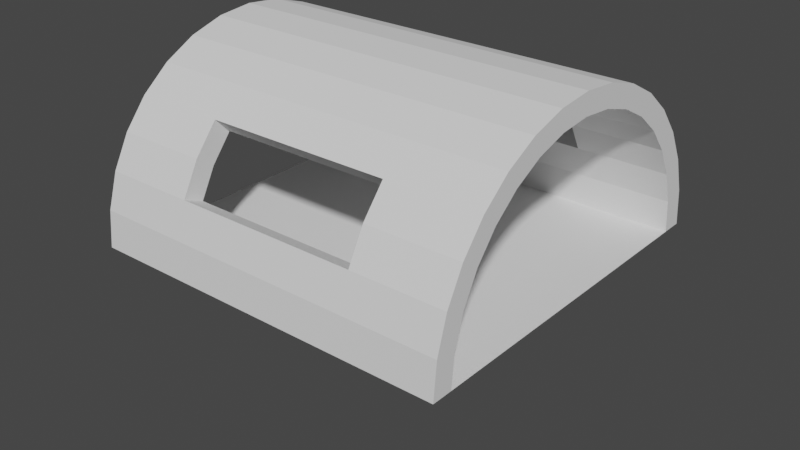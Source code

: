 # Source: Tunnel11.blend  (saved by Blender 3.2.14; exported with 4.5.12 LTS)
import bpy
from mathutils import Matrix  # noqa: F401  (used for matrix-valued properties, if any)

bpy.ops.wm.read_factory_settings(use_empty=True)
scene = bpy.context.scene
scene.name = 'Scene'

# ---- collections
col_collection = bpy.data.collections.new('Collection'); scene.collection.children.link(col_collection)

# ---- world
world_world = bpy.data.worlds.new('World'); scene.world = world_world
world_world.use_nodes = True; world_world.node_tree.nodes.clear()
_N = world_world.node_tree.nodes; _L = world_world.node_tree.links
n0 = _N.new('ShaderNodeOutputWorld'); n0.name = 'World Output'; n0.location = (300, 300)
n1 = _N.new('ShaderNodeBackground'); n1.name = 'Background'; n1.location = (10, 300)
n1.inputs[0].default_value = (0.05088, 0.05088, 0.05088, 1.0)
_L.new(n1.outputs[0], n0.inputs[0])
n0.is_active_output = True
world_world.color = (0.05088, 0.05088, 0.05088)
world_world.use_sun_shadow = False
world_world.sun_shadow_jitter_overblur = 0.0

# ---- meshes
me_cylinder = bpy.data.meshes.new('Cylinder')
me_cylinder.from_pydata([(-1.456e-08, 0.8856, -1.0), (-1.456e-08, 0.8856, 1.0), (0.1728, 0.8685, -1.0), (0.1728, 0.8685, 1.0), (0.3389, 0.8182, -1.0), (0.3389, 0.8182, 1.0), (0.492, 0.7363, -1.0), (0.492, 0.7363, 1.0), (0.6262, 0.6262, -1.0), (0.6262, 0.6262, 1.0), (0.7363, 0.492, -1.0), (0.7363, 0.492, 1.0), (0.8182, 0.3389, -1.0), (0.8182, 0.3389, 1.0), (0.8685, 0.1728, -1.0), (0.8685, 0.1728, 1.0), (0.8856, -4.028e-08, -1.0), (0.8856, -4.028e-08, 1.0), (0.8685, -0.1728, -1.0), (0.8685, -0.1728, 1.0), (0.8182, -0.3389, -1.0), (0.8182, -0.3389, 1.0), (0.7363, -0.492, -1.0), (0.7363, -0.492, 1.0), (0.6262, -0.6262, -1.0), (0.6262, -0.6262, 1.0), (0.492, -0.7363, -1.0), (0.492, -0.7363, 1.0), (0.3389, -0.8182, -1.0), (0.3389, -0.8182, 1.0), (0.1728, -0.8685, -1.0), (0.1728, -0.8685, 1.0), (-8.057e-08, -0.8856, -1.0), (-8.057e-08, -0.8856, 1.0), (-0.1728, -0.8685, -1.0), (-0.1728, -0.8685, 1.0), (-0.3389, -0.8182, -1.0), (-0.3389, -0.8182, 1.0), (-0.492, -0.7363, -1.0), (-0.492, -0.7363, 1.0), (-0.6262, -0.6262, -1.0), (-0.6262, -0.6262, 1.0), (-0.7363, -0.492, -1.0), (-0.7363, -0.492, 1.0), (-0.8182, -0.3389, -1.0), (-0.8182, -0.3389, 1.0), (-0.8685, -0.1728, -1.0), (-0.8685, -0.1728, 1.0), (-0.8856, 1.192e-08, -1.0), (-0.8856, 1.192e-08, 1.0), (-0.8685, 0.1728, -1.0), (-0.8685, 0.1728, 1.0), (-0.8182, 0.3389, -1.0), (-0.8182, 0.3389, 1.0), (-0.7363, 0.492, -1.0), (-0.7363, 0.492, 1.0), (-0.6262, 0.6262, -1.0), (-0.6262, 0.6262, 1.0), (-0.492, 0.7363, -1.0), (-0.492, 0.7363, 1.0), (-0.3389, 0.8182, -1.0), (-0.3389, 0.8182, 1.0), (-0.1728, 0.8685, -1.0), (-0.1728, 0.8685, 1.0), (0.0, 1.0, -1.0), (0.0, 1.0, 1.0), (-8.742e-08, -1.0, -1.0), (-8.742e-08, -1.0, 1.0), (-0.1951, -0.9808, -1.0), (-0.1951, -0.9808, 1.0), (-0.3827, -0.9239, -1.0), (-0.3827, -0.9239, 1.0), (-0.5556, -0.8315, -1.0), (-0.5556, -0.8315, 1.0), (-0.7071, -0.7071, -1.0), (-0.7071, -0.7071, 1.0), (-0.8315, -0.5556, -1.0), (-0.8315, -0.5556, 1.0), (-0.9239, -0.3827, -1.0), (-0.9239, -0.3827, 1.0), (-0.9808, -0.1951, -1.0), (-0.9808, -0.1951, 1.0), (-1.0, 1.192e-08, -1.0), (-1.0, 1.192e-08, 1.0), (-0.9808, 0.1951, -1.0), (-0.9808, 0.1951, 1.0), (-0.9239, 0.3827, -1.0), (-0.9239, 0.3827, 1.0), (-0.8315, 0.5556, -1.0), (-0.8315, 0.5556, 1.0), (-0.7071, 0.7071, -1.0), (-0.7071, 0.7071, 1.0), (-0.5556, 0.8315, -1.0), (-0.5556, 0.8315, 1.0), (-0.3827, 0.9239, -1.0), (-0.3827, 0.9239, 1.0), (-0.1951, 0.9808, -1.0), (-0.1951, 0.9808, 1.0), (-1.456e-08, 0.8856, -1.0), (-1.456e-08, 0.8856, 1.0), (0.1728, 0.8685, -1.0), (0.1728, 0.8685, 1.0), (0.3389, 0.8182, -1.0), (0.3389, 0.8182, 1.0), (0.492, 0.7363, -1.0), (0.492, 0.7363, 1.0), (0.6262, 0.6262, -1.0), (0.6262, 0.6262, 1.0), (0.7363, 0.492, -1.0), (0.7363, 0.492, 1.0), (0.8182, 0.3389, -1.0), (0.8182, 0.3389, 1.0), (0.8685, 0.1728, -1.0), (0.8685, 0.1728, 1.0), (0.8856, -4.028e-08, -1.0), (0.8856, -4.028e-08, 1.0), (0.8685, -0.1728, -1.0), (0.8685, -0.1728, 1.0), (0.8182, -0.3389, -1.0), (0.8182, -0.3389, 1.0), (0.7363, -0.492, -1.0), (0.7363, -0.492, 1.0), (0.6262, -0.6262, -1.0), (0.6262, -0.6262, 1.0), (0.492, -0.7363, -1.0), (0.492, -0.7363, 1.0), (0.3389, -0.8182, -1.0), (0.3389, -0.8182, 1.0), (0.1728, -0.8685, -1.0), (0.1728, -0.8685, 1.0), (-8.057e-08, -0.8856, -1.0), (-8.057e-08, -0.8856, 1.0), (-0.1728, -0.8685, -1.0), (-0.1728, -0.8685, 1.0), (-0.3389, -0.8182, -1.0), (-0.3389, -0.8182, 1.0), (-0.492, -0.7363, -1.0), (-0.492, -0.7363, 1.0), (-0.6262, -0.6262, -1.0), (-0.6262, -0.6262, 1.0), (-0.7363, -0.492, -1.0), (-0.7363, -0.492, 1.0), (-0.8182, -0.3389, -1.0), (-0.8182, -0.3389, 1.0), (-0.8685, -0.1728, -1.0), (-0.8685, -0.1728, 1.0), (-0.8856, 1.192e-08, -1.0), (-0.8856, 1.192e-08, 1.0), (-0.8685, 0.1728, -1.0), (-0.8685, 0.1728, 1.0), (-0.8182, 0.3389, -1.0), (-0.8182, 0.3389, 1.0), (-0.7363, 0.492, -1.0), (-0.7363, 0.492, 1.0), (-0.6262, 0.6262, -1.0), (-0.6262, 0.6262, 1.0), (-0.492, 0.7363, -1.0), (-0.492, 0.7363, 1.0), (-0.3389, 0.8182, -1.0), (-0.3389, 0.8182, 1.0), (-0.1728, 0.8685, -1.0), (-0.1728, 0.8685, 1.0), (4.371e-08, -1.0, -1.0), (-4.371e-08, -1.0, 1.0), (4.371e-08, 1.0, -1.0), (-4.371e-08, 1.0, 1.0), (0.0, 1.0, 0.0), (-8.742e-08, -1.0, 0.0), (-0.1951, -0.9808, 0.0), (-0.3827, -0.9239, 0.0), (-0.7071, -0.7071, 0.0), (-0.8315, -0.5556, 0.0), (-0.9239, -0.3827, 0.0), (-0.9808, -0.1951, 0.0), (-1.0, 1.192e-08, 0.0), (-0.9808, 0.1951, 0.0), (-0.9239, 0.3827, 0.0), (-0.8315, 0.5556, 0.0), (-0.7071, 0.7071, 0.0), (-0.3827, 0.9239, 0.0), (-0.1951, 0.9808, 0.0), (-8.742e-08, -1.0, -0.5), (-0.1951, -0.9808, -0.5), (-0.3827, -0.9239, -0.5), (-0.5556, -0.8315, -0.5), (-0.7071, -0.7071, -0.5), (-0.8315, -0.5556, -0.5), (-0.9239, -0.3827, -0.5), (-0.9808, -0.1951, -0.5), (-1.0, 1.192e-08, -0.5), (-0.9808, 0.1951, -0.5), (-0.9239, 0.3827, -0.5), (-0.8315, 0.5556, -0.5), (-0.7071, 0.7071, -0.5), (-0.5556, 0.8315, -0.5), (-0.3827, 0.9239, -0.5), (-0.1951, 0.9808, -0.5), (0.0, 1.0, -0.5), (0.0, 1.0, 0.5), (-8.742e-08, -1.0, 0.5), (-0.1951, -0.9808, 0.5), (-0.3827, -0.9239, 0.5), (-0.5556, -0.8315, 0.5), (-0.7071, -0.7071, 0.5), (-0.8315, -0.5556, 0.5), (-0.9239, -0.3827, 0.5), (-0.9808, -0.1951, 0.5), (-1.0, 1.192e-08, 0.5), (-0.9808, 0.1951, 0.5), (-0.9239, 0.3827, 0.5), (-0.8315, 0.5556, 0.5), (-0.7071, 0.7071, 0.5), (-0.5556, 0.8315, 0.5), (-0.3827, 0.9239, 0.5), (-0.1951, 0.9808, 0.5), (-1.456e-08, 0.8856, 0.0), (-0.1728, 0.8685, 0.0), (-0.3389, 0.8182, 0.0), (-0.6262, 0.6262, 0.0), (-0.7363, 0.492, 0.0), (-0.8182, 0.3389, 0.0), (-0.8685, 0.1728, 0.0), (-0.8856, 1.192e-08, 0.0), (-0.8685, -0.1728, 0.0), (-0.8182, -0.3389, 0.0), (-0.7363, -0.492, 0.0), (-0.6262, -0.6262, 0.0), (-0.3389, -0.8182, 0.0), (-0.1728, -0.8685, 0.0), (-8.057e-08, -0.8856, 0.0), (-0.1728, 0.8685, -0.5), (-0.3389, 0.8182, -0.5), (-0.492, 0.7363, -0.5), (-0.6262, 0.6262, -0.5), (-0.7363, 0.492, -0.5), (-0.8182, 0.3389, -0.5), (-0.8685, 0.1728, -0.5), (-0.8856, 1.192e-08, -0.5), (-0.8685, -0.1728, -0.5), (-0.8182, -0.3389, -0.5), (-0.7363, -0.492, -0.5), (-0.6262, -0.6262, -0.5), (-0.492, -0.7363, -0.5), (-0.3389, -0.8182, -0.5), (-0.1728, -0.8685, -0.5), (-8.057e-08, -0.8856, -0.5), (-1.456e-08, 0.8856, -0.5), (-1.456e-08, 0.8856, 0.5), (-0.1728, 0.8685, 0.5), (-0.3389, 0.8182, 0.5), (-0.492, 0.7363, 0.5), (-0.6262, 0.6262, 0.5), (-0.7363, 0.492, 0.5), (-0.8182, 0.3389, 0.5), (-0.8685, 0.1728, 0.5), (-0.8856, 1.192e-08, 0.5), (-0.8685, -0.1728, 0.5), (-0.8182, -0.3389, 0.5), (-0.7363, -0.492, 0.5), (-0.6262, -0.6262, 0.5), (-0.492, -0.7363, 0.5), (-0.3389, -0.8182, 0.5), (-0.1728, -0.8685, 0.5), (-8.057e-08, -0.8856, 0.5)], [(116, 18), (20, 118), (119, 21), (19, 117), (22, 120), (121, 23), (24, 122), (123, 25), (26, 124), (125, 27), (28, 126), (2, 100), (127, 29), (101, 3), (30, 128), (4, 102), (129, 31), (103, 5), (6, 104), (105, 7), (8, 106), (107, 9), (10, 108), (109, 11), (12, 110), (111, 13), (14, 112), (113, 15), (16, 114), (115, 17)], [(199, 67, 69, 200), (200, 69, 71, 201), (201, 71, 73, 202), (202, 73, 75, 203), (203, 75, 77, 204), (204, 77, 79, 205), (205, 79, 81, 206), (206, 81, 83, 207), (207, 83, 85, 208), (208, 85, 87, 209), (209, 87, 89, 210), (210, 89, 91, 211), (211, 91, 93, 212), (212, 93, 95, 213), (213, 95, 97, 214), (214, 97, 65, 198), (34, 32, 66, 68), (33, 35, 69, 67), (36, 34, 68, 70), (35, 37, 71, 69), (38, 36, 70, 72), (37, 39, 73, 71), (40, 38, 72, 74), (39, 41, 75, 73), (42, 40, 74, 76), (41, 43, 77, 75), (44, 42, 76, 78), (43, 45, 79, 77), (46, 44, 78, 80), (45, 47, 81, 79), (48, 46, 80, 82), (47, 49, 83, 81), (50, 48, 82, 84), (49, 51, 85, 83), (52, 50, 84, 86), (51, 53, 87, 85), (54, 52, 86, 88), (53, 55, 89, 87), (56, 54, 88, 90), (55, 57, 91, 89), (58, 56, 90, 92), (57, 59, 93, 91), (60, 58, 92, 94), (59, 61, 95, 93), (62, 60, 94, 96), (61, 63, 97, 95), (0, 62, 96, 64), (63, 1, 65, 97), (44, 46, 144, 142), (47, 45, 143, 145), (46, 48, 146, 144), (49, 47, 145, 147), (48, 50, 148, 146), (51, 49, 147, 149), (50, 52, 150, 148), (53, 51, 149, 151), (52, 54, 152, 150), (55, 53, 151, 153), (54, 56, 154, 152), (57, 55, 153, 155), (56, 58, 156, 154), (59, 57, 155, 157), (58, 60, 158, 156), (32, 34, 132, 130), (61, 59, 157, 159), (35, 33, 131, 133), (60, 62, 160, 158), (34, 36, 134, 132), (63, 61, 159, 161), (37, 35, 133, 135), (62, 0, 98, 160), (36, 38, 136, 134), (1, 63, 161, 99), (39, 37, 135, 137), (38, 40, 138, 136), (41, 39, 137, 139), (40, 42, 140, 138), (43, 41, 139, 141), (42, 44, 142, 140), (45, 43, 141, 143), (246, 230, 160, 98), (230, 231, 158, 160), (231, 232, 156, 158), (232, 233, 154, 156), (233, 234, 152, 154), (234, 235, 150, 152), (235, 236, 148, 150), (236, 237, 146, 148), (237, 238, 144, 146), (238, 239, 142, 144), (239, 240, 140, 142), (240, 241, 138, 140), (241, 242, 136, 138), (242, 243, 134, 136), (243, 244, 132, 134), (244, 245, 130, 132), (162, 163, 165, 164), (196, 180, 166, 197), (195, 179, 180, 196), (251, 218, 178, 211), (250, 251, 211, 212), (192, 177, 178, 193), (191, 176, 177, 192), (190, 175, 176, 191), (189, 174, 175, 190), (188, 173, 174, 189), (187, 172, 173, 188), (186, 171, 172, 187), (185, 170, 171, 186), (249, 250, 212, 213), (217, 249, 213, 179), (182, 168, 169, 183), (181, 167, 168, 182), (66, 181, 182, 68), (68, 182, 183, 70), (70, 183, 184, 72), (72, 184, 185, 74), (74, 185, 186, 76), (76, 186, 187, 78), (78, 187, 188, 80), (80, 188, 189, 82), (82, 189, 190, 84), (84, 190, 191, 86), (86, 191, 192, 88), (88, 192, 193, 90), (90, 193, 194, 92), (92, 194, 195, 94), (94, 195, 196, 96), (96, 196, 197, 64), (180, 214, 198, 166), (179, 213, 214, 180), (231, 217, 179, 195), (232, 231, 195, 194), (177, 210, 211, 178), (176, 209, 210, 177), (175, 208, 209, 176), (174, 207, 208, 175), (173, 206, 207, 174), (172, 205, 206, 173), (171, 204, 205, 172), (170, 203, 204, 171), (233, 232, 194, 193), (218, 233, 193, 178), (168, 200, 201, 169), (167, 199, 200, 168), (262, 263, 229, 228), (261, 262, 228, 227), (261, 227, 169, 201), (260, 261, 201, 202), (258, 259, 226, 225), (257, 258, 225, 224), (256, 257, 224, 223), (255, 256, 223, 222), (254, 255, 222, 221), (253, 254, 221, 220), (252, 253, 220, 219), (251, 252, 219, 218), (259, 260, 202, 203), (226, 259, 203, 170), (248, 249, 217, 216), (247, 248, 216, 215), (228, 229, 245, 244), (227, 228, 244, 243), (241, 226, 170, 185), (242, 241, 185, 184), (225, 226, 241, 240), (224, 225, 240, 239), (223, 224, 239, 238), (222, 223, 238, 237), (221, 222, 237, 236), (220, 221, 236, 235), (219, 220, 235, 234), (218, 219, 234, 233), (243, 242, 184, 183), (227, 243, 183, 169), (216, 217, 231, 230), (215, 216, 230, 246), (99, 161, 248, 247), (161, 159, 249, 248), (159, 157, 250, 249), (157, 155, 251, 250), (155, 153, 252, 251), (153, 151, 253, 252), (151, 149, 254, 253), (149, 147, 255, 254), (147, 145, 256, 255), (145, 143, 257, 256), (143, 141, 258, 257), (141, 139, 259, 258), (139, 137, 260, 259), (137, 135, 261, 260), (135, 133, 262, 261), (133, 131, 263, 262)])
_uv = me_cylinder.uv_layers.new(name='UVMap')
_uv.uv.foreach_set('vector', [0.5, 0.875, 0.5, 1.0, 0.4688, 1.0, 0.4688, 0.875, 0.4688, 0.875, 0.4688, 1.0, 0.4375, 1.0, 0.4375, 0.875, 0.4375, 0.875, 0.4375, 1.0, 0.4062, 1.0, 0.4062, 0.875, 0.4062, 0.875, 0.4062, 1.0, 0.375, 1.0, 0.375, 0.875, 0.375, 0.875, 0.375, 1.0, 0.3438, 1.0, 0.3438, 0.875, 0.3438, 0.875, 0.3438, 1.0, 0.3125, 1.0, 0.3125, 0.875, 0.3125, 0.875, 0.3125, 1.0, 0.2812, 1.0, 0.2812, 0.875, 0.2812, 0.875, 0.2812, 1.0, 0.25, 1.0, 0.25, 0.875, 0.25, 0.875, 0.25, 1.0, 0.2188, 1.0, 0.2188, 0.875, 0.2188, 0.875, 0.2188, 1.0, 0.1875, 1.0, 0.1875, 0.875, 0.1875, 0.875, 0.1875, 1.0, 0.1562, 1.0, 0.1562, 0.875, 0.1562, 0.875, 0.1562, 1.0, 0.125, 1.0, 0.125, 0.875, 0.125, 0.875, 0.125, 1.0, 0.09375, 1.0, 0.09375, 0.875, 0.09375, 0.875, 0.09375, 1.0, 0.0625, 1.0, 0.0625, 0.875, 0.0625, 0.875, 0.0625, 1.0, 0.03125, 1.0, 0.03125, 0.875, 0.03125, 0.875, 0.03125, 1.0, 0.0, 1.0, 0.0, 0.875, 0.7085, 0.04155, 0.75, 0.03747, 0.75, 0.01, 0.7032, 0.01461, 0.25, 0.03747, 0.2085, 0.04155, 0.2032, 0.01461, 0.25, 0.01, 0.6687, 0.05364, 0.7085, 0.04155, 0.7032, 0.01461, 0.6582, 0.02827, 0.2085, 0.04155, 0.1687, 0.05364, 0.1582, 0.02827, 0.2032, 0.01461, 0.6319, 0.07328, 0.6687, 0.05364, 0.6582, 0.02827, 0.6167, 0.05045, 0.1687, 0.05364, 0.1319, 0.07328, 0.1167, 0.05045, 0.1582, 0.02827, 0.5997, 0.09972, 0.6319, 0.07328, 0.6167, 0.05045, 0.5803, 0.08029, 0.1319, 0.07328, 0.09972, 0.09972, 0.08029, 0.08029, 0.1167, 0.05045, 0.5733, 0.1319, 0.5997, 0.09972, 0.5803, 0.08029, 0.5504, 0.1167, 0.09972, 0.09972, 0.07328, 0.1319, 0.05045, 0.1167, 0.08029, 0.08029, 0.5536, 0.1687, 0.5733, 0.1319, 0.5504, 0.1167, 0.5283, 0.1582, 0.07328, 0.1319, 0.05364, 0.1687, 0.02827, 0.1582, 0.05045, 0.1167, 0.5415, 0.2085, 0.5536, 0.1687, 0.5283, 0.1582, 0.5146, 0.2032, 0.05364, 0.1687, 0.04155, 0.2085, 0.01461, 0.2032, 0.02827, 0.1582, 0.5375, 0.25, 0.5415, 0.2085, 0.5146, 0.2032, 0.51, 0.25, 0.04155, 0.2085, 0.03747, 0.25, 0.01, 0.25, 0.01461, 0.2032, 0.5415, 0.2915, 0.5375, 0.25, 0.51, 0.25, 0.5146, 0.2968, 0.03747, 0.25, 0.04155, 0.2915, 0.01461, 0.2968, 0.01, 0.25, 0.5536, 0.3313, 0.5415, 0.2915, 0.5146, 0.2968, 0.5283, 0.3418, 0.04155, 0.2915, 0.05364, 0.3313, 0.02827, 0.3418, 0.01461, 0.2968, 0.5733, 0.3681, 0.5536, 0.3313, 0.5283, 0.3418, 0.5504, 0.3833, 0.05364, 0.3313, 0.07328, 0.3681, 0.05045, 0.3833, 0.02827, 0.3418, 0.5997, 0.4003, 0.5733, 0.3681, 0.5504, 0.3833, 0.5803, 0.4197, 0.07328, 0.3681, 0.09972, 0.4003, 0.08029, 0.4197, 0.05045, 0.3833, 0.6319, 0.4267, 0.5997, 0.4003, 0.5803, 0.4197, 0.6167, 0.4496, 0.09972, 0.4003, 0.1319, 0.4267, 0.1167, 0.4496, 0.08029, 0.4197, 0.6687, 0.4464, 0.6319, 0.4267, 0.6167, 0.4496, 0.6582, 0.4717, 0.1319, 0.4267, 0.1687, 0.4464, 0.1582, 0.4717, 0.1167, 0.4496, 0.7085, 0.4585, 0.6687, 0.4464, 0.6582, 0.4717, 0.7032, 0.4854, 0.1687, 0.4464, 0.2085, 0.4585, 0.2032, 0.4854, 0.1582, 0.4717, 0.75, 0.4625, 0.7085, 0.4585, 0.7032, 0.4854, 0.75, 0.49, 0.2085, 0.4585, 0.25, 0.4625, 0.25, 0.49, 0.2032, 0.4854, 0.5536, 0.1687, 0.5415, 0.2085, 0.5415, 0.2085, 0.5536, 0.1687, 0.04155, 0.2085, 0.05364, 0.1687, 0.05364, 0.1687, 0.04155, 0.2085, 0.5415, 0.2085, 0.5375, 0.25, 0.5375, 0.25, 0.5415, 0.2085, 0.03747, 0.25, 0.04155, 0.2085, 0.04155, 0.2085, 0.03747, 0.25, 0.5375, 0.25, 0.5415, 0.2915, 0.5415, 0.2915, 0.5375, 0.25, 0.04155, 0.2915, 0.03747, 0.25, 0.03747, 0.25, 0.04155, 0.2915, 0.5415, 0.2915, 0.5536, 0.3313, 0.5536, 0.3313, 0.5415, 0.2915, 0.05364, 0.3313, 0.04155, 0.2915, 0.04155, 0.2915, 0.05364, 0.3313, 0.5536, 0.3313, 0.5733, 0.3681, 0.5733, 0.3681, 0.5536, 0.3313, 0.07328, 0.3681, 0.05364, 0.3313, 0.05364, 0.3313, 0.07328, 0.3681, 0.5733, 0.3681, 0.5997, 0.4003, 0.5997, 0.4003, 0.5733, 0.3681, 0.09972, 0.4003, 0.07328, 0.3681, 0.07328, 0.3681, 0.09972, 0.4003, 0.5997, 0.4003, 0.6319, 0.4267, 0.6319, 0.4267, 0.5997, 0.4003, 0.1319, 0.4267, 0.09972, 0.4003, 0.09972, 0.4003, 0.1319, 0.4267, 0.6319, 0.4267, 0.6687, 0.4464, 0.6687, 0.4464, 0.6319, 0.4267, 0.75, 0.03747, 0.7085, 0.04155, 0.7085, 0.04155, 0.75, 0.03747, 0.1687, 0.4464, 0.1319, 0.4267, 0.1319, 0.4267, 0.1687, 0.4464, 0.2085, 0.04155, 0.25, 0.03747, 0.25, 0.03747, 0.2085, 0.04155, 0.6687, 0.4464, 0.7085, 0.4585, 0.7085, 0.4585, 0.6687, 0.4464, 0.7085, 0.04155, 0.6687, 0.05364, 0.6687, 0.05364, 0.7085, 0.04155, 0.2085, 0.4585, 0.1687, 0.4464, 0.1687, 0.4464, 0.2085, 0.4585, 0.1687, 0.05364, 0.2085, 0.04155, 0.2085, 0.04155, 0.1687, 0.05364, 0.7085, 0.4585, 0.75, 0.4625, 0.75, 0.4625, 0.7085, 0.4585, 0.6687, 0.05364, 0.6319, 0.07328, 0.6319, 0.07328, 0.6687, 0.05364, 0.25, 0.4625, 0.2085, 0.4585, 0.2085, 0.4585, 0.25, 0.4625, 0.1319, 0.07328, 0.1687, 0.05364, 0.1687, 0.05364, 0.1319, 0.07328, 0.6319, 0.07328, 0.5997, 0.09972, 0.5997, 0.09972, 0.6319, 0.07328, 0.09972, 0.09972, 0.1319, 0.07328, 0.1319, 0.07328, 0.09972, 0.09972, 0.5997, 0.09972, 0.5733, 0.1319, 0.5733, 0.1319, 0.5997, 0.09972, 0.07328, 0.1319, 0.09972, 0.09972, 0.09972, 0.09972, 0.07328, 0.1319, 0.5733, 0.1319, 0.5536, 0.1687, 0.5536, 0.1687, 0.5733, 0.1319, 0.05364, 0.1687, 0.07328, 0.1319, 0.07328, 0.1319, 0.05364, 0.1687, 0.625, 0.4625, 0.5835, 0.4585, 0.7085, 0.4585, 0.75, 0.4625, 0.5835, 0.4585, 0.5437, 0.4464, 0.6687, 0.4464, 0.7085, 0.4585, 0.5437, 0.4464, 0.5069, 0.4267, 0.6319, 0.4267, 0.6687, 0.4464, 0.5069, 0.4267, 0.4747, 0.4003, 0.5997, 0.4003, 0.6319, 0.4267, 0.4747, 0.4003, 0.4483, 0.3681, 0.5733, 0.3681, 0.5997, 0.4003, 0.4483, 0.3681, 0.4286, 0.3313, 0.5536, 0.3313, 0.5733, 0.3681, 0.4286, 0.3313, 0.4165, 0.2915, 0.5415, 0.2915, 0.5536, 0.3313, 0.4165, 0.2915, 0.4125, 0.25, 0.5375, 0.25, 0.5415, 0.2915, 0.4125, 0.25, 0.4165, 0.2085, 0.5415, 0.2085, 0.5375, 0.25, 0.4165, 0.2085, 0.4286, 0.1687, 0.5536, 0.1687, 0.5415, 0.2085, 0.4286, 0.1687, 0.4483, 0.1319, 0.5733, 0.1319, 0.5536, 0.1687, 0.4483, 0.1319, 0.4747, 0.09972, 0.5997, 0.09972, 0.5733, 0.1319, 0.4747, 0.09972, 0.5069, 0.07328, 0.6319, 0.07328, 0.5997, 0.09972, 0.5069, 0.07328, 0.5437, 0.05364, 0.6687, 0.05364, 0.6319, 0.07328, 0.5437, 0.05364, 0.5835, 0.04155, 0.7085, 0.04155, 0.6687, 0.05364, 0.5835, 0.04155, 0.625, 0.03747, 0.75, 0.03747, 0.7085, 0.04155, 0.0, 0.0, 1.0, 0.0, 1.0, 1.0, 0.0, 1.0, 0.03125, 0.625, 0.03125, 0.75, 0.0, 0.75, 0.0, 0.625, 0.0625, 0.625, 0.0625, 0.75, 0.03125, 0.75, 0.03125, 0.625, 0.2247, 0.4003, 0.3497, 0.4003, 0.125, 0.75, 0.125, 0.875, 0.2569, 0.4267, 0.2247, 0.4003, 0.125, 0.875, 0.09375, 0.875, 0.1562, 0.625, 0.1562, 0.75, 0.125, 0.75, 0.125, 0.625, 0.1875, 0.625, 0.1875, 0.75, 0.1562, 0.75, 0.1562, 0.625, 0.2188, 0.625, 0.2188, 0.75, 0.1875, 0.75, 0.1875, 0.625, 0.25, 0.625, 0.25, 0.75, 0.2188, 0.75, 0.2188, 0.625, 0.2812, 0.625, 0.2812, 0.75, 0.25, 0.75, 0.25, 0.625, 0.3125, 0.625, 0.3125, 0.75, 0.2812, 0.75, 0.2812, 0.625, 0.3438, 0.625, 0.3438, 0.75, 0.3125, 0.75, 0.3125, 0.625, 0.375, 0.625, 0.375, 0.75, 0.3438, 0.75, 0.3438, 0.625, 0.2937, 0.4464, 0.2569, 0.4267, 0.09375, 0.875, 0.0625, 0.875, 0.4187, 0.4464, 0.2937, 0.4464, 0.0625, 0.875, 0.0625, 0.75, 0.4688, 0.625, 0.4688, 0.75, 0.4375, 0.75, 0.4375, 0.625, 0.5, 0.625, 0.5, 0.75, 0.4688, 0.75, 0.4688, 0.625, 0.5, 0.5, 0.5, 0.625, 0.4688, 0.625, 0.4688, 0.5, 0.4688, 0.5, 0.4688, 0.625, 0.4375, 0.625, 0.4375, 0.5, 0.4375, 0.5, 0.4375, 0.625, 0.4062, 0.625, 0.4062, 0.5, 0.4062, 0.5, 0.4062, 0.625, 0.375, 0.625, 0.375, 0.5, 0.375, 0.5, 0.375, 0.625, 0.3438, 0.625, 0.3438, 0.5, 0.3438, 0.5, 0.3438, 0.625, 0.3125, 0.625, 0.3125, 0.5, 0.3125, 0.5, 0.3125, 0.625, 0.2812, 0.625, 0.2812, 0.5, 0.2812, 0.5, 0.2812, 0.625, 0.25, 0.625, 0.25, 0.5, 0.25, 0.5, 0.25, 0.625, 0.2188, 0.625, 0.2188, 0.5, 0.2188, 0.5, 0.2188, 0.625, 0.1875, 0.625, 0.1875, 0.5, 0.1875, 0.5, 0.1875, 0.625, 0.1562, 0.625, 0.1562, 0.5, 0.1562, 0.5, 0.1562, 0.625, 0.125, 0.625, 0.125, 0.5, 0.125, 0.5, 0.125, 0.625, 0.09375, 0.625, 0.09375, 0.5, 0.09375, 0.5, 0.09375, 0.625, 0.0625, 0.625, 0.0625, 0.5, 0.0625, 0.5, 0.0625, 0.625, 0.03125, 0.625, 0.03125, 0.5, 0.03125, 0.5, 0.03125, 0.625, 0.0, 0.625, 0.0, 0.5, 0.03125, 0.75, 0.03125, 0.875, 0.0, 0.875, 0.0, 0.75, 0.0625, 0.75, 0.0625, 0.875, 0.03125, 0.875, 0.03125, 0.75, 0.5437, 0.4464, 0.4187, 0.4464, 0.0625, 0.75, 0.0625, 0.625, 0.5069, 0.4267, 0.5437, 0.4464, 0.0625, 0.625, 0.09375, 0.625, 0.1562, 0.75, 0.1562, 0.875, 0.125, 0.875, 0.125, 0.75, 0.1875, 0.75, 0.1875, 0.875, 0.1562, 0.875, 0.1562, 0.75, 0.2188, 0.75, 0.2188, 0.875, 0.1875, 0.875, 0.1875, 0.75, 0.25, 0.75, 0.25, 0.875, 0.2188, 0.875, 0.2188, 0.75, 0.2812, 0.75, 0.2812, 0.875, 0.25, 0.875, 0.25, 0.75, 0.3125, 0.75, 0.3125, 0.875, 0.2812, 0.875, 0.2812, 0.75, 0.3438, 0.75, 0.3438, 0.875, 0.3125, 0.875, 0.3125, 0.75, 0.375, 0.75, 0.375, 0.875, 0.3438, 0.875, 0.3438, 0.75, 0.4747, 0.4003, 0.5069, 0.4267, 0.09375, 0.625, 0.125, 0.625, 0.3497, 0.4003, 0.4747, 0.4003, 0.125, 0.625, 0.125, 0.75, 0.4688, 0.75, 0.4688, 0.875, 0.4375, 0.875, 0.4375, 0.75, 0.5, 0.75, 0.5, 0.875, 0.4688, 0.875, 0.4688, 0.75, 0.3335, 0.04155, 0.375, 0.03747, 0.5, 0.03747, 0.4585, 0.04155, 0.2937, 0.05364, 0.3335, 0.04155, 0.4585, 0.04155, 0.4187, 0.05364, 0.2937, 0.05364, 0.4187, 0.05364, 0.4375, 0.75, 0.4375, 0.875, 0.2569, 0.07328, 0.2937, 0.05364, 0.4375, 0.875, 0.4062, 0.875, 0.1983, 0.1319, 0.2247, 0.09972, 0.3497, 0.09972, 0.3233, 0.1319, 0.1786, 0.1687, 0.1983, 0.1319, 0.3233, 0.1319, 0.3036, 0.1687, 0.1665, 0.2085, 0.1786, 0.1687, 0.3036, 0.1687, 0.2915, 0.2085, 0.1625, 0.25, 0.1665, 0.2085, 0.2915, 0.2085, 0.2875, 0.25, 0.1665, 0.2915, 0.1625, 0.25, 0.2875, 0.25, 0.2915, 0.2915, 0.1786, 0.3313, 0.1665, 0.2915, 0.2915, 0.2915, 0.3036, 0.3313, 0.1983, 0.3681, 0.1786, 0.3313, 0.3036, 0.3313, 0.3233, 0.3681, 0.2247, 0.4003, 0.1983, 0.3681, 0.3233, 0.3681, 0.3497, 0.4003, 0.2247, 0.09972, 0.2569, 0.07328, 0.4062, 0.875, 0.375, 0.875, 0.3497, 0.09972, 0.2247, 0.09972, 0.375, 0.875, 0.375, 0.75, 0.3335, 0.4585, 0.2937, 0.4464, 0.4187, 0.4464, 0.4585, 0.4585, 0.375, 0.4625, 0.3335, 0.4585, 0.4585, 0.4585, 0.5, 0.4625, 0.4585, 0.04155, 0.5, 0.03747, 0.625, 0.03747, 0.5835, 0.04155, 0.4187, 0.05364, 0.4585, 0.04155, 0.5835, 0.04155, 0.5437, 0.05364, 0.4747, 0.09972, 0.3497, 0.09972, 0.375, 0.75, 0.375, 0.625, 0.5069, 0.07328, 0.4747, 0.09972, 0.375, 0.625, 0.4062, 0.625, 0.3233, 0.1319, 0.3497, 0.09972, 0.4747, 0.09972, 0.4483, 0.1319, 0.3036, 0.1687, 0.3233, 0.1319, 0.4483, 0.1319, 0.4286, 0.1687, 0.2915, 0.2085, 0.3036, 0.1687, 0.4286, 0.1687, 0.4165, 0.2085, 0.2875, 0.25, 0.2915, 0.2085, 0.4165, 0.2085, 0.4125, 0.25, 0.2915, 0.2915, 0.2875, 0.25, 0.4125, 0.25, 0.4165, 0.2915, 0.3036, 0.3313, 0.2915, 0.2915, 0.4165, 0.2915, 0.4286, 0.3313, 0.3233, 0.3681, 0.3036, 0.3313, 0.4286, 0.3313, 0.4483, 0.3681, 0.3497, 0.4003, 0.3233, 0.3681, 0.4483, 0.3681, 0.4747, 0.4003, 0.5437, 0.05364, 0.5069, 0.07328, 0.4062, 0.625, 0.4375, 0.625, 0.4187, 0.05364, 0.5437, 0.05364, 0.4375, 0.625, 0.4375, 0.75, 0.4585, 0.4585, 0.4187, 0.4464, 0.5437, 0.4464, 0.5835, 0.4585, 0.5, 0.4625, 0.4585, 0.4585, 0.5835, 0.4585, 0.625, 0.4625, 0.25, 0.4625, 0.2085, 0.4585, 0.3335, 0.4585, 0.375, 0.4625, 0.2085, 0.4585, 0.1687, 0.4464, 0.2937, 0.4464, 0.3335, 0.4585, 0.1687, 0.4464, 0.1319, 0.4267, 0.2569, 0.4267, 0.2937, 0.4464, 0.1319, 0.4267, 0.09972, 0.4003, 0.2247, 0.4003, 0.2569, 0.4267, 0.09972, 0.4003, 0.07328, 0.3681, 0.1983, 0.3681, 0.2247, 0.4003, 0.07328, 0.3681, 0.05364, 0.3313, 0.1786, 0.3313, 0.1983, 0.3681, 0.05364, 0.3313, 0.04155, 0.2915, 0.1665, 0.2915, 0.1786, 0.3313, 0.04155, 0.2915, 0.03747, 0.25, 0.1625, 0.25, 0.1665, 0.2915, 0.03747, 0.25, 0.04155, 0.2085, 0.1665, 0.2085, 0.1625, 0.25, 0.04155, 0.2085, 0.05364, 0.1687, 0.1786, 0.1687, 0.1665, 0.2085, 0.05364, 0.1687, 0.07328, 0.1319, 0.1983, 0.1319, 0.1786, 0.1687, 0.07328, 0.1319, 0.09972, 0.09972, 0.2247, 0.09972, 0.1983, 0.1319, 0.09972, 0.09972, 0.1319, 0.07328, 0.2569, 0.07328, 0.2247, 0.09972, 0.1319, 0.07328, 0.1687, 0.05364, 0.2937, 0.05364, 0.2569, 0.07328, 0.1687, 0.05364, 0.2085, 0.04155, 0.3335, 0.04155, 0.2937, 0.05364, 0.2085, 0.04155, 0.25, 0.03747, 0.375, 0.03747, 0.3335, 0.04155])
me_cylinder.update()

# ---- objects
ob_cylinder = bpy.data.objects.new('Cylinder', me_cylinder)

# ---- transforms, parenting, visibility, modifiers, constraints
ob_cylinder.location = (0.0, 0.0, 0.0)
ob_cylinder.rotation_euler = (0.0, 1.571, 0.0)
ob_cylinder.scale = (10.0, 10.0, 10.0)

# ---- collection membership
col_collection.objects.link(ob_cylinder)

# ---- scene / render settings (as saved in the file)
scene.frame_start = 1; scene.frame_end = 250; scene.frame_set(1)
scene.render.engine = 'BLENDER_EEVEE_NEXT'
scene.cycles.sampling_pattern = 'TABULATED_SOBOL'
scene.cycles.use_light_tree = False
scene.view_settings.view_transform = 'Filmic'
bpy.context.view_layer.update()

# ---- added for rendering (the .blend has no active camera and no usable light): camera, sun
cam_auto = bpy.data.cameras.new('AutoCamera')
cam_auto.lens = 50.0
cam_auto.sensor_width = 36.0
cam_auto.clip_end = 1000.0
ob_auto_camera = bpy.data.objects.new('AutoCamera', cam_auto)
scene.collection.objects.link(ob_auto_camera)
ob_auto_camera.location = (31.4513, -37.7416, 25.7332)
ob_auto_camera.rotation_euler = (1.09748, -7.21219e-08, 0.694738)
scene.camera = ob_auto_camera
light_auto_sun = bpy.data.lights.new('AutoSun', 'SUN')
light_auto_sun.energy = 3.0
light_auto_sun.angle = 0.0523599
ob_auto_sun = bpy.data.objects.new('AutoSun', light_auto_sun)
scene.collection.objects.link(ob_auto_sun)
ob_auto_sun.rotation_euler = (0.872665, 0.174533, 0.523599)
bpy.context.view_layer.update()
